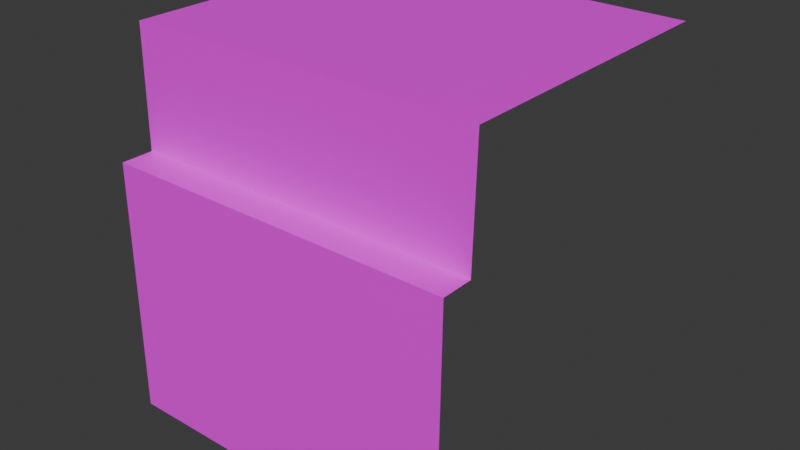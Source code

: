 # Source: 1c.blend  (saved by Blender 4.0.36; exported with 4.5.12 LTS)
import bpy
from mathutils import Matrix  # noqa: F401  (used for matrix-valued properties, if any)

bpy.ops.wm.read_factory_settings(use_empty=True)
scene = bpy.context.scene
scene.name = 'Scene'

# ---- collections
col_collection = bpy.data.collections.new('Collection'); scene.collection.children.link(col_collection)

# ---- images (referenced by path relative to the original .blend; pixels are not part of the script)
import os
ASSET_DIR = os.environ.get("B2B_ASSET_DIR", "")  # directory of the original .blend (textures are referenced by path, not embedded)
HERE = os.path.dirname(os.path.abspath(__file__))  # packed textures are extracted next to this script under _unpacked/

def load_image(name, relpath, width, height, colorspace="sRGB"):
    """Load a texture the original file referenced (path relative to the .blend, or extracted next to this script)."""
    p = next((c for c in (os.path.join(HERE, relpath), os.path.join(ASSET_DIR, relpath)) if relpath and os.path.exists(c)), "")
    if p:
        img = bpy.data.images.load(p, check_existing=True)
        img.name = name
    else:  # same state as the original file: an image datablock whose file is absent (Cycles renders it pink)
        img = bpy.data.images.new(name, width, height)
        img.source = "FILE"
        img.filepath = "//" + (relpath or name)
    img.colorspace_settings.name = colorspace
    return img
img_dsc01161p_0_png = load_image('DSC01161p-0.png', 'DSC01161p-0.png', 1024, 1024, 'sRGB')

# ---- materials (node trees are filled in below, after node groups)
mat_017 = bpy.data.materials.new('マテリアル.017')
mat_017.use_transparent_shadow = False

# ---- material node trees
mat_017.use_nodes = True; mat_017.node_tree.nodes.clear()
_N = mat_017.node_tree.nodes; _L = mat_017.node_tree.links
n0 = _N.new('ShaderNodeBsdfPrincipled'); n0.name = 'プリンシプルBSDF'; n0.location = (10, 300)
n0.inputs[3].default_value = 1.45
n1 = _N.new('ShaderNodeOutputMaterial'); n1.name = 'マテリアル出力'; n1.location = (300, 300)
n2 = _N.new('ShaderNodeTexImage'); n2.name = '画像テクスチャ'; n2.location = (-280, 275)
n2.image = img_dsc01161p_0_png
_L.new(n0.outputs[0], n1.inputs[0])
_L.new(n2.outputs[0], n0.inputs[0])
n1.is_active_output = True

# ---- world
world_world = bpy.data.worlds.new('World'); scene.world = world_world
world_world.use_nodes = True; world_world.node_tree.nodes.clear()
_N = world_world.node_tree.nodes; _L = world_world.node_tree.links
n0 = _N.new('ShaderNodeOutputWorld'); n0.name = 'World Output'; n0.location = (300, 300)
n1 = _N.new('ShaderNodeBackground'); n1.name = 'Background'; n1.location = (10, 300)
n1.inputs[0].default_value = (0.05088, 0.05088, 0.05088, 1.0)
_L.new(n1.outputs[0], n0.inputs[0])
n0.is_active_output = True
world_world.color = (0.05088, 0.05088, 0.05088)
world_world.use_sun_shadow = False
world_world.sun_shadow_jitter_overblur = 0.0

# ---- meshes
me_027 = bpy.data.meshes.new('立方体.027')
me_027.from_pydata([(-2.202, -1.0, -1.0), (1.0, -1.0, -1.0), (-2.211, -1.0, 2.479), (0.9908, -1.0, 2.479), (-2.202, -1.0, -1.0), (-2.202, 2.649, -1.0), (-2.211, -1.0, 2.479), (-2.211, 2.649, 2.479), (-2.201, -0.65, 4.098), (-2.202, 2.649, 4.098), (1.001, -0.65, 4.098), (1.0, 2.649, 4.098), (-2.21, -0.65, 2.479), (-2.211, 2.649, 2.479), (0.9916, -0.65, 2.479)], [], [(1, 3, 2, 0), (2, 3, 14, 12), (4, 6, 7, 5), (12, 8, 9, 13), (14, 10, 8, 12), (11, 9, 8, 10)])
_uv = me_027.uv_layers.new(name='UVマップ')
_uv.uv.foreach_set('vector', [0.9981, 0.004534, 0.9981, 0.7703, 0.008177, 0.7703, 0.008177, 0.004534, 0.5, 1.0, 0.5, 0.75, 0.5, 0.75, 0.5, 1.0, 0.375, 0.0, 0.5, 0.0, 0.5, 0.03521, 0.375, 0.03521, 0.5, 0.0, 0.625, 0.0, 0.625, 0.03521, 0.5, 0.03521, 0.9101, 0.7771, 0.9101, 1.004, 0.008177, 1.004, 0.008177, 0.7771, 0.625, 0.5, 0.875, 0.5, 0.875, 0.75, 0.625, 0.75])
me_027.materials.append(mat_017)
me_027.update()

# ---- objects
ob_027 = bpy.data.objects.new('立方体.027', me_027)

# ---- transforms, parenting, visibility, modifiers, constraints
ob_027.location = (-3.757, 3.457, 3.102)
ob_027.rotation_euler = (0.0, 0.01451, 0.01257)
ob_027.scale = (4.008, 3.375, 2.718)

# ---- collection membership
col_collection.objects.link(ob_027)

# ---- scene / render settings (as saved in the file)
scene.frame_start = 1; scene.frame_end = 250; scene.frame_set(1)
scene.render.engine = 'BLENDER_EEVEE_NEXT'
scene.cycles.sampling_pattern = 'TABULATED_SOBOL'
bpy.context.view_layer.update()

# ---- added for rendering (the .blend has no active camera and no usable light): camera, sun
cam_auto = bpy.data.cameras.new('AutoCamera')
cam_auto.lens = 50.0
cam_auto.sensor_width = 36.0
cam_auto.clip_end = 1000.0
ob_auto_camera = bpy.data.objects.new('AutoCamera', cam_auto)
scene.collection.objects.link(ob_auto_camera)
ob_auto_camera.location = (15.1011, -19.2982, 24.3521)
ob_auto_camera.rotation_euler = (1.09748, -7.21219e-08, 0.694738)
scene.camera = ob_auto_camera
light_auto_sun = bpy.data.lights.new('AutoSun', 'SUN')
light_auto_sun.energy = 3.0
light_auto_sun.angle = 0.0523599
ob_auto_sun = bpy.data.objects.new('AutoSun', light_auto_sun)
scene.collection.objects.link(ob_auto_sun)
ob_auto_sun.rotation_euler = (0.872665, 0.174533, 0.523599)
bpy.context.view_layer.update()

